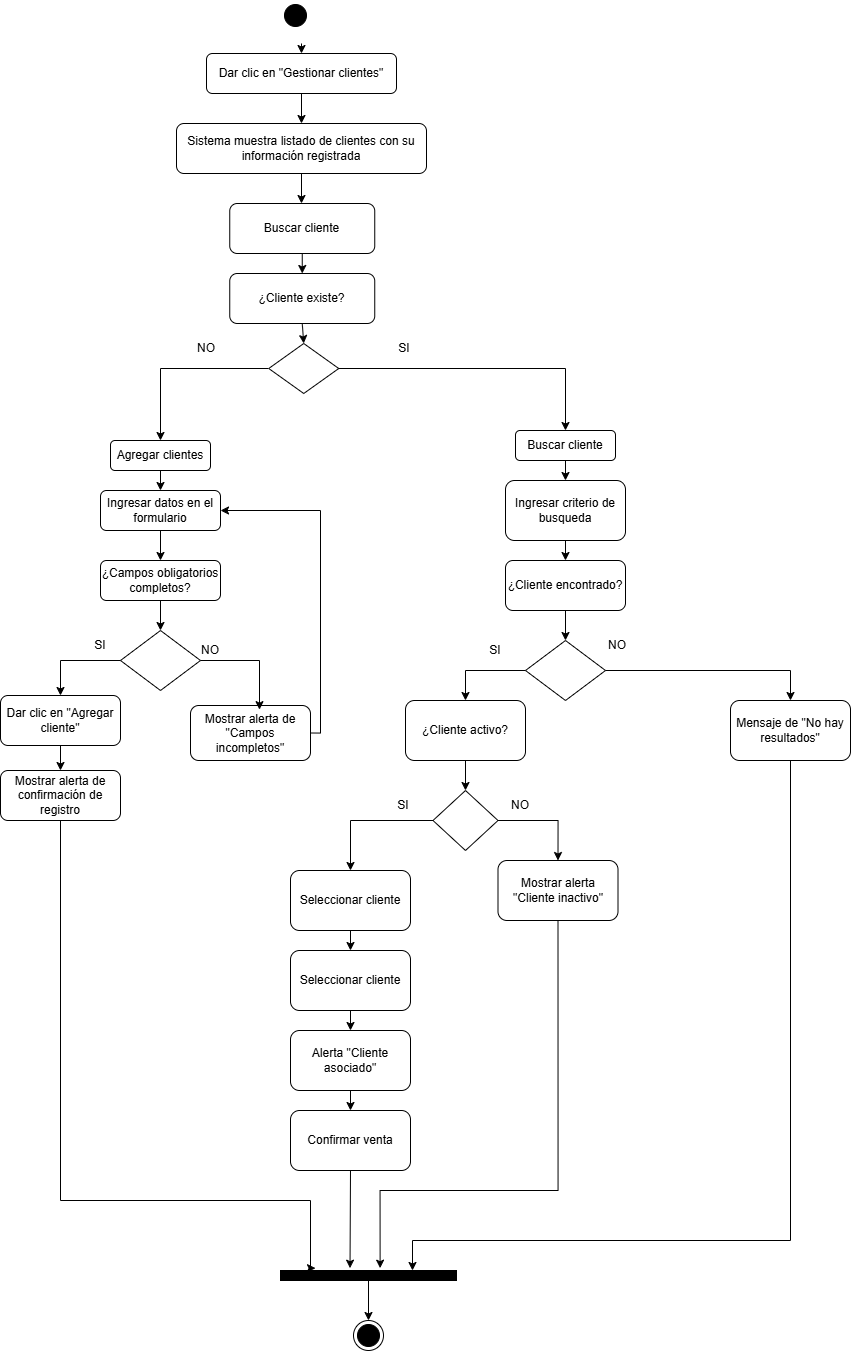

The diagram above was exported from draw.io. Its source (the exported page's mxGraphModel, read from the mxfile embedded in the PNG):
<mxGraphModel dx="956" dy="479" grid="1" gridSize="10" guides="1" tooltips="1" connect="1" arrows="1" fold="1" page="1" pageScale="1" pageWidth="827" pageHeight="1169" math="0" shadow="0">
  <root>
    <mxCell id="0" />
    <mxCell id="1" parent="0" />
    <mxCell id="e2UIf7-8HuapOT-Bg6BQ-1" parent="1" style="ellipse;html=1;shape=startState;fillColor=#000000;strokeColor=#000000;" value="" vertex="1">
      <mxGeometry height="30" width="30" x="390" y="40" as="geometry" />
    </mxCell>
    <mxCell id="e2UIf7-8HuapOT-Bg6BQ-4" parent="1" style="rounded=1;whiteSpace=wrap;html=1;" value="Ingresar criterio de busqueda" vertex="1">
      <mxGeometry height="60" width="120" x="615" y="520" as="geometry" />
    </mxCell>
    <mxCell id="e2UIf7-8HuapOT-Bg6BQ-5" edge="1" parent="1" source="e2UIf7-8HuapOT-Bg6BQ-4" style="endArrow=classic;html=1;rounded=0;exitX=0.5;exitY=1;exitDx=0;exitDy=0;" target="e2UIf7-8HuapOT-Bg6BQ-6" value="">
      <mxGeometry height="50" relative="1" width="50" as="geometry">
        <mxPoint x="660" y="610" as="sourcePoint" />
        <mxPoint x="675" y="600" as="targetPoint" />
      </mxGeometry>
    </mxCell>
    <mxCell id="e2UIf7-8HuapOT-Bg6BQ-6" parent="1" style="rounded=1;whiteSpace=wrap;html=1;" value="¿Cliente encontrado?" vertex="1">
      <mxGeometry height="50" width="120" x="615" y="600" as="geometry" />
    </mxCell>
    <mxCell id="e2UIf7-8HuapOT-Bg6BQ-7" edge="1" parent="1" source="e2UIf7-8HuapOT-Bg6BQ-6" style="endArrow=classic;html=1;rounded=0;exitX=0.5;exitY=1;exitDx=0;exitDy=0;" target="e2UIf7-8HuapOT-Bg6BQ-8" value="">
      <mxGeometry height="50" relative="1" width="50" as="geometry">
        <mxPoint x="680" y="650" as="sourcePoint" />
        <mxPoint x="680" y="680" as="targetPoint" />
      </mxGeometry>
    </mxCell>
    <mxCell id="e2UIf7-8HuapOT-Bg6BQ-8" parent="1" style="rhombus;whiteSpace=wrap;html=1;" value="" vertex="1">
      <mxGeometry height="60" width="80" x="635" y="680" as="geometry" />
    </mxCell>
    <mxCell id="e2UIf7-8HuapOT-Bg6BQ-9" parent="1" style="rounded=1;whiteSpace=wrap;html=1;" value="¿Cliente activo?" vertex="1">
      <mxGeometry height="60" width="120" x="515" y="740" as="geometry" />
    </mxCell>
    <mxCell id="e2UIf7-8HuapOT-Bg6BQ-10" edge="1" parent="1" source="e2UIf7-8HuapOT-Bg6BQ-8" style="endArrow=classic;html=1;rounded=0;exitX=0;exitY=0.5;exitDx=0;exitDy=0;entryX=0.5;entryY=0;entryDx=0;entryDy=0;edgeStyle=orthogonalEdgeStyle;" target="e2UIf7-8HuapOT-Bg6BQ-9" value="">
      <mxGeometry height="50" relative="1" width="50" as="geometry">
        <mxPoint x="660" y="740" as="sourcePoint" />
        <mxPoint x="710" y="690" as="targetPoint" />
      </mxGeometry>
    </mxCell>
    <mxCell id="e2UIf7-8HuapOT-Bg6BQ-11" parent="1" style="text;html=1;whiteSpace=wrap;strokeColor=none;fillColor=none;align=center;verticalAlign=middle;rounded=0;" value="SI" vertex="1">
      <mxGeometry height="30" width="60" x="575" y="675" as="geometry" />
    </mxCell>
    <mxCell id="e2UIf7-8HuapOT-Bg6BQ-12" edge="1" parent="1" source="e2UIf7-8HuapOT-Bg6BQ-9" style="endArrow=classic;html=1;rounded=0;exitX=0.5;exitY=1;exitDx=0;exitDy=0;" target="e2UIf7-8HuapOT-Bg6BQ-13" value="">
      <mxGeometry height="50" relative="1" width="50" as="geometry">
        <mxPoint x="660" y="930" as="sourcePoint" />
        <mxPoint x="575" y="820" as="targetPoint" />
      </mxGeometry>
    </mxCell>
    <mxCell id="e2UIf7-8HuapOT-Bg6BQ-13" parent="1" style="rhombus;whiteSpace=wrap;html=1;" value="" vertex="1">
      <mxGeometry height="60" width="65" x="542.5" y="830" as="geometry" />
    </mxCell>
    <mxCell id="e2UIf7-8HuapOT-Bg6BQ-14" edge="1" parent="1" source="e2UIf7-8HuapOT-Bg6BQ-13" style="endArrow=classic;html=1;rounded=0;exitX=0;exitY=0.5;exitDx=0;exitDy=0;entryX=0.5;entryY=0;entryDx=0;entryDy=0;edgeStyle=orthogonalEdgeStyle;" target="g8Jh4JPeZ-Dj6Q9gkWLy-35" value="">
      <mxGeometry height="50" relative="1" width="50" as="geometry">
        <Array as="points">
          <mxPoint x="460" y="860" />
        </Array>
        <mxPoint x="660" y="870" as="sourcePoint" />
        <mxPoint x="710" y="820" as="targetPoint" />
      </mxGeometry>
    </mxCell>
    <mxCell id="e2UIf7-8HuapOT-Bg6BQ-15" parent="1" style="text;html=1;whiteSpace=wrap;strokeColor=none;fillColor=none;align=center;verticalAlign=middle;rounded=0;" value="SI" vertex="1">
      <mxGeometry height="30" width="60" x="482.5" y="830" as="geometry" />
    </mxCell>
    <mxCell id="e2UIf7-8HuapOT-Bg6BQ-16" parent="1" style="rounded=1;whiteSpace=wrap;html=1;" value="Mostrar alerta &quot;Cliente inactivo&quot;" vertex="1">
      <mxGeometry height="60" width="120" x="607.5" y="900" as="geometry" />
    </mxCell>
    <mxCell id="e2UIf7-8HuapOT-Bg6BQ-17" edge="1" parent="1" source="e2UIf7-8HuapOT-Bg6BQ-13" style="endArrow=classic;html=1;rounded=0;exitX=1;exitY=0.5;exitDx=0;exitDy=0;entryX=0.5;entryY=0;entryDx=0;entryDy=0;edgeStyle=orthogonalEdgeStyle;" target="e2UIf7-8HuapOT-Bg6BQ-16" value="">
      <mxGeometry height="50" relative="1" width="50" as="geometry">
        <mxPoint x="740" y="870" as="sourcePoint" />
        <mxPoint x="790" y="820" as="targetPoint" />
      </mxGeometry>
    </mxCell>
    <mxCell id="e2UIf7-8HuapOT-Bg6BQ-18" parent="1" style="text;html=1;whiteSpace=wrap;strokeColor=none;fillColor=none;align=center;verticalAlign=middle;rounded=0;" value="NO" vertex="1">
      <mxGeometry height="30" width="60" x="600" y="830" as="geometry" />
    </mxCell>
    <mxCell id="e2UIf7-8HuapOT-Bg6BQ-19" parent="1" style="rounded=1;whiteSpace=wrap;html=1;" value="Mensaje de &quot;No hay resultados&quot;" vertex="1">
      <mxGeometry height="60" width="120" x="840" y="740" as="geometry" />
    </mxCell>
    <mxCell id="e2UIf7-8HuapOT-Bg6BQ-20" edge="1" parent="1" source="e2UIf7-8HuapOT-Bg6BQ-8" style="endArrow=classic;html=1;rounded=0;exitX=1;exitY=0.5;exitDx=0;exitDy=0;entryX=0.5;entryY=0;entryDx=0;entryDy=0;edgeStyle=orthogonalEdgeStyle;" target="e2UIf7-8HuapOT-Bg6BQ-19" value="">
      <mxGeometry height="50" relative="1" width="50" as="geometry">
        <mxPoint x="820" y="750" as="sourcePoint" />
        <mxPoint x="870" y="700" as="targetPoint" />
      </mxGeometry>
    </mxCell>
    <mxCell id="e2UIf7-8HuapOT-Bg6BQ-21" parent="1" style="text;html=1;whiteSpace=wrap;strokeColor=none;fillColor=none;align=center;verticalAlign=middle;rounded=0;" value="NO" vertex="1">
      <mxGeometry height="30" width="60" x="697" y="670" as="geometry" />
    </mxCell>
    <mxCell id="e2UIf7-8HuapOT-Bg6BQ-22" edge="1" parent="1" source="e2UIf7-8HuapOT-Bg6BQ-19" style="endArrow=classic;html=1;rounded=0;exitX=0.5;exitY=1;exitDx=0;exitDy=0;entryX=0.75;entryY=0;entryDx=0;entryDy=0;edgeStyle=orthogonalEdgeStyle;" target="e2UIf7-8HuapOT-Bg6BQ-46" value="">
      <mxGeometry height="50" relative="1" width="50" as="geometry">
        <Array as="points">
          <mxPoint x="900" y="1280" />
          <mxPoint x="522" y="1280" />
        </Array>
        <mxPoint x="830" y="800" as="sourcePoint" />
        <mxPoint x="780" y="1300" as="targetPoint" />
      </mxGeometry>
    </mxCell>
    <mxCell id="e2UIf7-8HuapOT-Bg6BQ-46" parent="1" style="rounded=0;whiteSpace=wrap;html=1;fillColor=#000000;" value="" vertex="1">
      <mxGeometry height="10" width="176" x="390" y="1310" as="geometry" />
    </mxCell>
    <mxCell id="e2UIf7-8HuapOT-Bg6BQ-47" edge="1" parent="1" source="e2UIf7-8HuapOT-Bg6BQ-16" style="endArrow=classic;html=1;rounded=0;exitX=0.5;exitY=1;exitDx=0;exitDy=0;edgeStyle=orthogonalEdgeStyle;entryX=0.566;entryY=-0.233;entryDx=0;entryDy=0;entryPerimeter=0;" target="e2UIf7-8HuapOT-Bg6BQ-46" value="">
      <mxGeometry height="50" relative="1" width="50" as="geometry">
        <Array as="points">
          <mxPoint x="668" y="1230" />
          <mxPoint x="490" y="1230" />
        </Array>
        <mxPoint x="860" y="1260" as="sourcePoint" />
        <mxPoint x="490" y="1270" as="targetPoint" />
      </mxGeometry>
    </mxCell>
    <mxCell id="e2UIf7-8HuapOT-Bg6BQ-49" edge="1" parent="1" source="e2UIf7-8HuapOT-Bg6BQ-46" style="endArrow=classic;html=1;rounded=0;exitX=0.5;exitY=1;exitDx=0;exitDy=0;" target="e2UIf7-8HuapOT-Bg6BQ-50" value="">
      <mxGeometry height="50" relative="1" width="50" as="geometry">
        <mxPoint x="860" y="1490" as="sourcePoint" />
        <mxPoint x="772" y="1440" as="targetPoint" />
      </mxGeometry>
    </mxCell>
    <mxCell id="e2UIf7-8HuapOT-Bg6BQ-50" parent="1" style="ellipse;html=1;shape=endState;fillColor=#000000;strokeColor=#000000;" value="" vertex="1">
      <mxGeometry height="30" width="30" x="463" y="1360" as="geometry" />
    </mxCell>
    <mxCell id="g8Jh4JPeZ-Dj6Q9gkWLy-1" edge="1" parent="1" style="endArrow=classic;html=1;rounded=0;exitX=0.5;exitY=1;exitDx=0;exitDy=0;" target="g8Jh4JPeZ-Dj6Q9gkWLy-2" value="">
      <mxGeometry height="50" relative="1" width="50" as="geometry">
        <mxPoint x="411" y="83" as="sourcePoint" />
        <mxPoint x="411" y="113" as="targetPoint" />
      </mxGeometry>
    </mxCell>
    <mxCell id="g8Jh4JPeZ-Dj6Q9gkWLy-2" parent="1" style="rounded=1;whiteSpace=wrap;html=1;" value="Dar clic en &quot;Gestionar clientes&quot;" vertex="1">
      <mxGeometry height="40" width="190" x="316" y="93" as="geometry" />
    </mxCell>
    <mxCell id="g8Jh4JPeZ-Dj6Q9gkWLy-3" edge="1" parent="1" source="g8Jh4JPeZ-Dj6Q9gkWLy-2" style="endArrow=classic;html=1;rounded=0;exitX=0.5;exitY=1;exitDx=0;exitDy=0;" value="">
      <mxGeometry height="50" relative="1" width="50" as="geometry">
        <mxPoint x="426" y="283" as="sourcePoint" />
        <mxPoint x="411" y="163" as="targetPoint" />
      </mxGeometry>
    </mxCell>
    <mxCell id="g8Jh4JPeZ-Dj6Q9gkWLy-4" parent="1" style="rounded=1;whiteSpace=wrap;html=1;" value="Sistema muestra listado de clientes con su información registrada" vertex="1">
      <mxGeometry height="50" width="250" x="286" y="163" as="geometry" />
    </mxCell>
    <mxCell id="g8Jh4JPeZ-Dj6Q9gkWLy-5" parent="1" style="rounded=1;whiteSpace=wrap;html=1;" value="Agregar clientes" vertex="1">
      <mxGeometry height="30" width="100" x="220" y="480" as="geometry" />
    </mxCell>
    <mxCell id="g8Jh4JPeZ-Dj6Q9gkWLy-7" edge="1" parent="1" source="g8Jh4JPeZ-Dj6Q9gkWLy-11" style="endArrow=classic;html=1;rounded=0;entryX=0.5;entryY=0;entryDx=0;entryDy=0;exitX=0;exitY=0.5;exitDx=0;exitDy=0;edgeStyle=orthogonalEdgeStyle;" target="g8Jh4JPeZ-Dj6Q9gkWLy-5" value="">
      <mxGeometry height="50" relative="1" width="50" as="geometry">
        <mxPoint x="541" y="663" as="sourcePoint" />
        <mxPoint x="591" y="613" as="targetPoint" />
      </mxGeometry>
    </mxCell>
    <mxCell id="g8Jh4JPeZ-Dj6Q9gkWLy-8" edge="1" parent="1" source="g8Jh4JPeZ-Dj6Q9gkWLy-4" style="endArrow=classic;html=1;rounded=0;entryX=0.5;entryY=0;entryDx=0;entryDy=0;exitX=0.5;exitY=1;exitDx=0;exitDy=0;" value="">
      <mxGeometry height="50" relative="1" width="50" as="geometry">
        <mxPoint x="307" y="283" as="sourcePoint" />
        <mxPoint x="411" y="243" as="targetPoint" />
      </mxGeometry>
    </mxCell>
    <mxCell id="g8Jh4JPeZ-Dj6Q9gkWLy-9" parent="1" style="rounded=1;whiteSpace=wrap;html=1;" value="Buscar cliente" vertex="1">
      <mxGeometry height="50" width="145" x="339.25" y="243" as="geometry" />
    </mxCell>
    <mxCell id="g8Jh4JPeZ-Dj6Q9gkWLy-10" parent="1" style="rounded=1;whiteSpace=wrap;html=1;" value="¿Cliente existe?" vertex="1">
      <mxGeometry height="50" width="145" x="339.25" y="313" as="geometry" />
    </mxCell>
    <mxCell id="g8Jh4JPeZ-Dj6Q9gkWLy-11" parent="1" style="rhombus;whiteSpace=wrap;html=1;" value="" vertex="1">
      <mxGeometry height="50" width="70" x="378.25" y="383" as="geometry" />
    </mxCell>
    <mxCell id="g8Jh4JPeZ-Dj6Q9gkWLy-13" edge="1" parent="1" source="g8Jh4JPeZ-Dj6Q9gkWLy-11" style="endArrow=classic;html=1;rounded=0;exitX=1;exitY=0.5;exitDx=0;exitDy=0;entryX=0.5;entryY=0;entryDx=0;entryDy=0;edgeStyle=orthogonalEdgeStyle;" target="g8Jh4JPeZ-Dj6Q9gkWLy-33" value="">
      <mxGeometry height="50" relative="1" width="50" as="geometry">
        <mxPoint x="498.25" y="598" as="sourcePoint" />
        <mxPoint x="585.9999999999998" y="433" as="targetPoint" />
      </mxGeometry>
    </mxCell>
    <mxCell id="g8Jh4JPeZ-Dj6Q9gkWLy-14" parent="1" style="text;html=1;whiteSpace=wrap;strokeColor=none;fillColor=none;align=center;verticalAlign=middle;rounded=0;" value="SI" vertex="1">
      <mxGeometry height="30" width="60" x="484.25" y="373" as="geometry" />
    </mxCell>
    <mxCell id="g8Jh4JPeZ-Dj6Q9gkWLy-15" parent="1" style="text;html=1;whiteSpace=wrap;strokeColor=none;fillColor=none;align=center;verticalAlign=middle;rounded=0;" value="NO" vertex="1">
      <mxGeometry height="30" width="60" x="286" y="373" as="geometry" />
    </mxCell>
    <mxCell id="g8Jh4JPeZ-Dj6Q9gkWLy-16" edge="1" parent="1" source="g8Jh4JPeZ-Dj6Q9gkWLy-10" style="endArrow=classic;html=1;rounded=0;entryX=0.5;entryY=0;entryDx=0;entryDy=0;exitX=0.5;exitY=1;exitDx=0;exitDy=0;" target="g8Jh4JPeZ-Dj6Q9gkWLy-11" value="">
      <mxGeometry height="50" relative="1" width="50" as="geometry">
        <mxPoint x="508.25" y="403" as="sourcePoint" />
        <mxPoint x="558.25" y="353" as="targetPoint" />
      </mxGeometry>
    </mxCell>
    <mxCell id="g8Jh4JPeZ-Dj6Q9gkWLy-17" edge="1" parent="1" source="g8Jh4JPeZ-Dj6Q9gkWLy-9" style="endArrow=classic;html=1;rounded=0;entryX=0.5;entryY=0;entryDx=0;entryDy=0;exitX=0.5;exitY=1;exitDx=0;exitDy=0;" target="g8Jh4JPeZ-Dj6Q9gkWLy-10" value="">
      <mxGeometry height="50" relative="1" width="50" as="geometry">
        <mxPoint x="618.25" y="333" as="sourcePoint" />
        <mxPoint x="619.25" y="363" as="targetPoint" />
      </mxGeometry>
    </mxCell>
    <mxCell id="g8Jh4JPeZ-Dj6Q9gkWLy-19" parent="1" style="rounded=1;whiteSpace=wrap;html=1;" value="Ingresar datos en el formulario" vertex="1">
      <mxGeometry height="40" width="120" x="210" y="530" as="geometry" />
    </mxCell>
    <mxCell id="g8Jh4JPeZ-Dj6Q9gkWLy-20" edge="1" parent="1" source="g8Jh4JPeZ-Dj6Q9gkWLy-19" style="endArrow=classic;html=1;rounded=0;exitX=0.5;exitY=1;exitDx=0;exitDy=0;" target="g8Jh4JPeZ-Dj6Q9gkWLy-21" value="">
      <mxGeometry height="50" relative="1" width="50" as="geometry">
        <mxPoint x="530" y="610" as="sourcePoint" />
        <mxPoint x="320" y="610" as="targetPoint" />
      </mxGeometry>
    </mxCell>
    <mxCell id="g8Jh4JPeZ-Dj6Q9gkWLy-21" parent="1" style="rounded=1;whiteSpace=wrap;html=1;" value="¿Campos obligatorios completos?" vertex="1">
      <mxGeometry height="40" width="120" x="210" y="600" as="geometry" />
    </mxCell>
    <mxCell id="g8Jh4JPeZ-Dj6Q9gkWLy-22" edge="1" parent="1" source="g8Jh4JPeZ-Dj6Q9gkWLy-21" style="endArrow=classic;html=1;rounded=0;exitX=0.5;exitY=1;exitDx=0;exitDy=0;" target="g8Jh4JPeZ-Dj6Q9gkWLy-23" value="">
      <mxGeometry height="50" relative="1" width="50" as="geometry">
        <mxPoint x="530" y="610" as="sourcePoint" />
        <mxPoint x="320" y="680" as="targetPoint" />
      </mxGeometry>
    </mxCell>
    <mxCell id="g8Jh4JPeZ-Dj6Q9gkWLy-23" parent="1" style="rhombus;whiteSpace=wrap;html=1;" value="" vertex="1">
      <mxGeometry height="60" width="80" x="230" y="670" as="geometry" />
    </mxCell>
    <mxCell id="g8Jh4JPeZ-Dj6Q9gkWLy-24" parent="1" style="rounded=1;whiteSpace=wrap;html=1;" value="Dar clic en &quot;Agregar cliente&quot;" vertex="1">
      <mxGeometry height="50" width="120" x="110" y="735" as="geometry" />
    </mxCell>
    <mxCell id="g8Jh4JPeZ-Dj6Q9gkWLy-25" edge="1" parent="1" source="g8Jh4JPeZ-Dj6Q9gkWLy-23" style="endArrow=classic;html=1;rounded=0;entryX=0.5;entryY=0;entryDx=0;entryDy=0;exitX=0;exitY=0.5;exitDx=0;exitDy=0;edgeStyle=orthogonalEdgeStyle;" target="g8Jh4JPeZ-Dj6Q9gkWLy-24" value="">
      <mxGeometry height="50" relative="1" width="50" as="geometry">
        <mxPoint x="530" y="710" as="sourcePoint" />
        <mxPoint x="580" y="660" as="targetPoint" />
      </mxGeometry>
    </mxCell>
    <mxCell id="g8Jh4JPeZ-Dj6Q9gkWLy-26" parent="1" style="text;html=1;whiteSpace=wrap;strokeColor=none;fillColor=none;align=center;verticalAlign=middle;rounded=0;" value="SI" vertex="1">
      <mxGeometry height="30" width="60" x="180" y="670" as="geometry" />
    </mxCell>
    <mxCell id="g8Jh4JPeZ-Dj6Q9gkWLy-27" edge="1" parent="1" source="g8Jh4JPeZ-Dj6Q9gkWLy-24" style="endArrow=classic;html=1;rounded=0;exitX=0.5;exitY=1;exitDx=0;exitDy=0;" target="g8Jh4JPeZ-Dj6Q9gkWLy-28" value="">
      <mxGeometry height="50" relative="1" width="50" as="geometry">
        <mxPoint x="440" y="800" as="sourcePoint" />
        <mxPoint x="200" y="820" as="targetPoint" />
      </mxGeometry>
    </mxCell>
    <mxCell id="g8Jh4JPeZ-Dj6Q9gkWLy-28" parent="1" style="rounded=1;whiteSpace=wrap;html=1;" value="Mostrar alerta de confirmación de registro" vertex="1">
      <mxGeometry height="50" width="120" x="110" y="810" as="geometry" />
    </mxCell>
    <mxCell id="g8Jh4JPeZ-Dj6Q9gkWLy-29" parent="1" style="rounded=1;whiteSpace=wrap;html=1;" value="Mostrar alerta de &quot;Campos incompletos&quot;" vertex="1">
      <mxGeometry height="55" width="120" x="300" y="745" as="geometry" />
    </mxCell>
    <mxCell id="g8Jh4JPeZ-Dj6Q9gkWLy-30" edge="1" parent="1" source="g8Jh4JPeZ-Dj6Q9gkWLy-23" style="endArrow=classic;html=1;rounded=0;exitX=1;exitY=0.5;exitDx=0;exitDy=0;entryX=0.575;entryY=0.075;entryDx=0;entryDy=0;entryPerimeter=0;edgeStyle=orthogonalEdgeStyle;" target="g8Jh4JPeZ-Dj6Q9gkWLy-29" value="">
      <mxGeometry height="50" relative="1" width="50" as="geometry">
        <mxPoint x="440" y="800" as="sourcePoint" />
        <mxPoint x="490" y="750" as="targetPoint" />
      </mxGeometry>
    </mxCell>
    <mxCell id="g8Jh4JPeZ-Dj6Q9gkWLy-31" parent="1" style="text;html=1;whiteSpace=wrap;strokeColor=none;fillColor=none;align=center;verticalAlign=middle;rounded=0;" value="NO" vertex="1">
      <mxGeometry height="30" width="60" x="290" y="675" as="geometry" />
    </mxCell>
    <mxCell id="g8Jh4JPeZ-Dj6Q9gkWLy-32" edge="1" parent="1" source="g8Jh4JPeZ-Dj6Q9gkWLy-29" style="endArrow=classic;html=1;rounded=0;exitX=1;exitY=0.5;exitDx=0;exitDy=0;entryX=1;entryY=0.5;entryDx=0;entryDy=0;edgeStyle=orthogonalEdgeStyle;" target="g8Jh4JPeZ-Dj6Q9gkWLy-19" value="">
      <mxGeometry height="50" relative="1" width="50" as="geometry">
        <mxPoint x="440" y="600" as="sourcePoint" />
        <mxPoint x="490" y="550" as="targetPoint" />
      </mxGeometry>
    </mxCell>
    <mxCell id="g8Jh4JPeZ-Dj6Q9gkWLy-33" parent="1" style="rounded=1;whiteSpace=wrap;html=1;" value="Buscar cliente" vertex="1">
      <mxGeometry height="30" width="100" x="625" y="470" as="geometry" />
    </mxCell>
    <mxCell id="g8Jh4JPeZ-Dj6Q9gkWLy-35" parent="1" style="rounded=1;whiteSpace=wrap;html=1;" value="Seleccionar cliente" vertex="1">
      <mxGeometry height="60" width="120" x="400" y="910" as="geometry" />
    </mxCell>
    <mxCell id="g8Jh4JPeZ-Dj6Q9gkWLy-36" parent="1" style="rounded=1;whiteSpace=wrap;html=1;" value="Seleccionar cliente" vertex="1">
      <mxGeometry height="60" width="120" x="400" y="990" as="geometry" />
    </mxCell>
    <mxCell id="g8Jh4JPeZ-Dj6Q9gkWLy-37" parent="1" style="rounded=1;whiteSpace=wrap;html=1;" value="Alerta &quot;Cliente asociado&quot;" vertex="1">
      <mxGeometry height="60" width="120" x="400" y="1070" as="geometry" />
    </mxCell>
    <mxCell id="g8Jh4JPeZ-Dj6Q9gkWLy-38" parent="1" style="rounded=1;whiteSpace=wrap;html=1;" value="Confirmar venta" vertex="1">
      <mxGeometry height="60" width="120" x="400" y="1150" as="geometry" />
    </mxCell>
    <mxCell id="g8Jh4JPeZ-Dj6Q9gkWLy-39" edge="1" parent="1" source="g8Jh4JPeZ-Dj6Q9gkWLy-33" style="endArrow=classic;html=1;rounded=0;entryX=0.5;entryY=0;entryDx=0;entryDy=0;exitX=0.5;exitY=1;exitDx=0;exitDy=0;" target="e2UIf7-8HuapOT-Bg6BQ-4" value="">
      <mxGeometry height="50" relative="1" width="50" as="geometry">
        <mxPoint x="660" y="570" as="sourcePoint" />
        <mxPoint x="710" y="520" as="targetPoint" />
      </mxGeometry>
    </mxCell>
    <mxCell id="g8Jh4JPeZ-Dj6Q9gkWLy-40" edge="1" parent="1" source="g8Jh4JPeZ-Dj6Q9gkWLy-5" style="endArrow=classic;html=1;rounded=0;entryX=0.5;entryY=0;entryDx=0;entryDy=0;exitX=0.5;exitY=1;exitDx=0;exitDy=0;" target="g8Jh4JPeZ-Dj6Q9gkWLy-19" value="">
      <mxGeometry height="50" relative="1" width="50" as="geometry">
        <mxPoint x="660" y="570" as="sourcePoint" />
        <mxPoint x="710" y="520" as="targetPoint" />
      </mxGeometry>
    </mxCell>
    <mxCell id="g8Jh4JPeZ-Dj6Q9gkWLy-41" edge="1" parent="1" source="g8Jh4JPeZ-Dj6Q9gkWLy-28" style="endArrow=classic;html=1;rounded=0;exitX=0.5;exitY=1;exitDx=0;exitDy=0;entryX=0.199;entryY=-0.233;entryDx=0;entryDy=0;entryPerimeter=0;edgeStyle=orthogonalEdgeStyle;" target="e2UIf7-8HuapOT-Bg6BQ-46" value="">
      <mxGeometry height="50" relative="1" width="50" as="geometry">
        <Array as="points">
          <mxPoint x="170" y="1240" />
          <mxPoint x="420" y="1240" />
          <mxPoint x="420" y="1308" />
        </Array>
        <mxPoint x="410" y="930" as="sourcePoint" />
        <mxPoint x="460" y="880" as="targetPoint" />
      </mxGeometry>
    </mxCell>
    <mxCell id="g8Jh4JPeZ-Dj6Q9gkWLy-42" edge="1" parent="1" source="g8Jh4JPeZ-Dj6Q9gkWLy-38" style="endArrow=classic;html=1;rounded=0;exitX=0.5;exitY=1;exitDx=0;exitDy=0;entryX=0.395;entryY=-0.233;entryDx=0;entryDy=0;entryPerimeter=0;" target="e2UIf7-8HuapOT-Bg6BQ-46" value="">
      <mxGeometry height="50" relative="1" width="50" as="geometry">
        <mxPoint x="710" y="1280" as="sourcePoint" />
        <mxPoint x="760" y="1230" as="targetPoint" />
      </mxGeometry>
    </mxCell>
    <mxCell id="g8Jh4JPeZ-Dj6Q9gkWLy-43" edge="1" parent="1" source="g8Jh4JPeZ-Dj6Q9gkWLy-37" style="endArrow=classic;html=1;rounded=0;entryX=0.5;entryY=0;entryDx=0;entryDy=0;exitX=0.5;exitY=1;exitDx=0;exitDy=0;" target="g8Jh4JPeZ-Dj6Q9gkWLy-38" value="">
      <mxGeometry height="50" relative="1" width="50" as="geometry">
        <mxPoint x="420" y="1040" as="sourcePoint" />
        <mxPoint x="470" y="990" as="targetPoint" />
      </mxGeometry>
    </mxCell>
    <mxCell id="g8Jh4JPeZ-Dj6Q9gkWLy-44" edge="1" parent="1" source="g8Jh4JPeZ-Dj6Q9gkWLy-36" style="endArrow=classic;html=1;rounded=0;entryX=0.5;entryY=0;entryDx=0;entryDy=0;exitX=0.5;exitY=1;exitDx=0;exitDy=0;" target="g8Jh4JPeZ-Dj6Q9gkWLy-37" value="">
      <mxGeometry height="50" relative="1" width="50" as="geometry">
        <mxPoint x="420" y="1040" as="sourcePoint" />
        <mxPoint x="470" y="990" as="targetPoint" />
      </mxGeometry>
    </mxCell>
    <mxCell id="g8Jh4JPeZ-Dj6Q9gkWLy-45" edge="1" parent="1" source="g8Jh4JPeZ-Dj6Q9gkWLy-35" style="endArrow=classic;html=1;rounded=0;entryX=0.5;entryY=0;entryDx=0;entryDy=0;exitX=0.5;exitY=1;exitDx=0;exitDy=0;" target="g8Jh4JPeZ-Dj6Q9gkWLy-36" value="">
      <mxGeometry height="50" relative="1" width="50" as="geometry">
        <mxPoint x="420" y="1040" as="sourcePoint" />
        <mxPoint x="470" y="990" as="targetPoint" />
      </mxGeometry>
    </mxCell>
  </root>
</mxGraphModel>